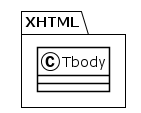

The diagram above was rendered by PlantUML. Its source (embedded in the PNG):
@startuml
!theme plain
package XHTML {
class Tbody {
}
}
@enduml